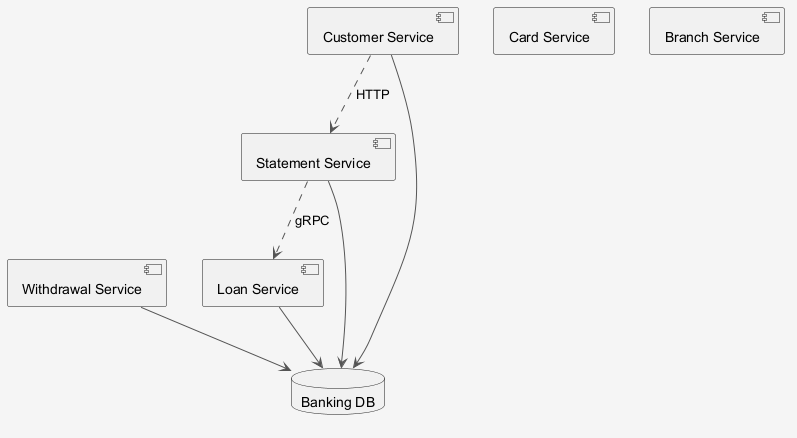

The diagram above was rendered by PlantUML. Its source (embedded in the PNG):
@startuml
skinparam shadowing false
skinparam backgroundColor #F5F5F5
skinparam ArrowColor #555555
component "Withdrawal Service" as C_WithdrawalService
component "Card Service" as C_CardService
component "Branch Service" as C_BranchService
component "Customer Service" as C_CustomerService
component "Statement Service" as C_StatementService
component "Loan Service" as C_LoanService
database "Banking DB" as DB_banking
C_WithdrawalService --> DB_banking
C_CustomerService --> DB_banking
C_StatementService --> DB_banking
C_LoanService --> DB_banking
C_StatementService ..> C_LoanService : gRPC
C_CustomerService ..> C_StatementService : HTTP
@enduml